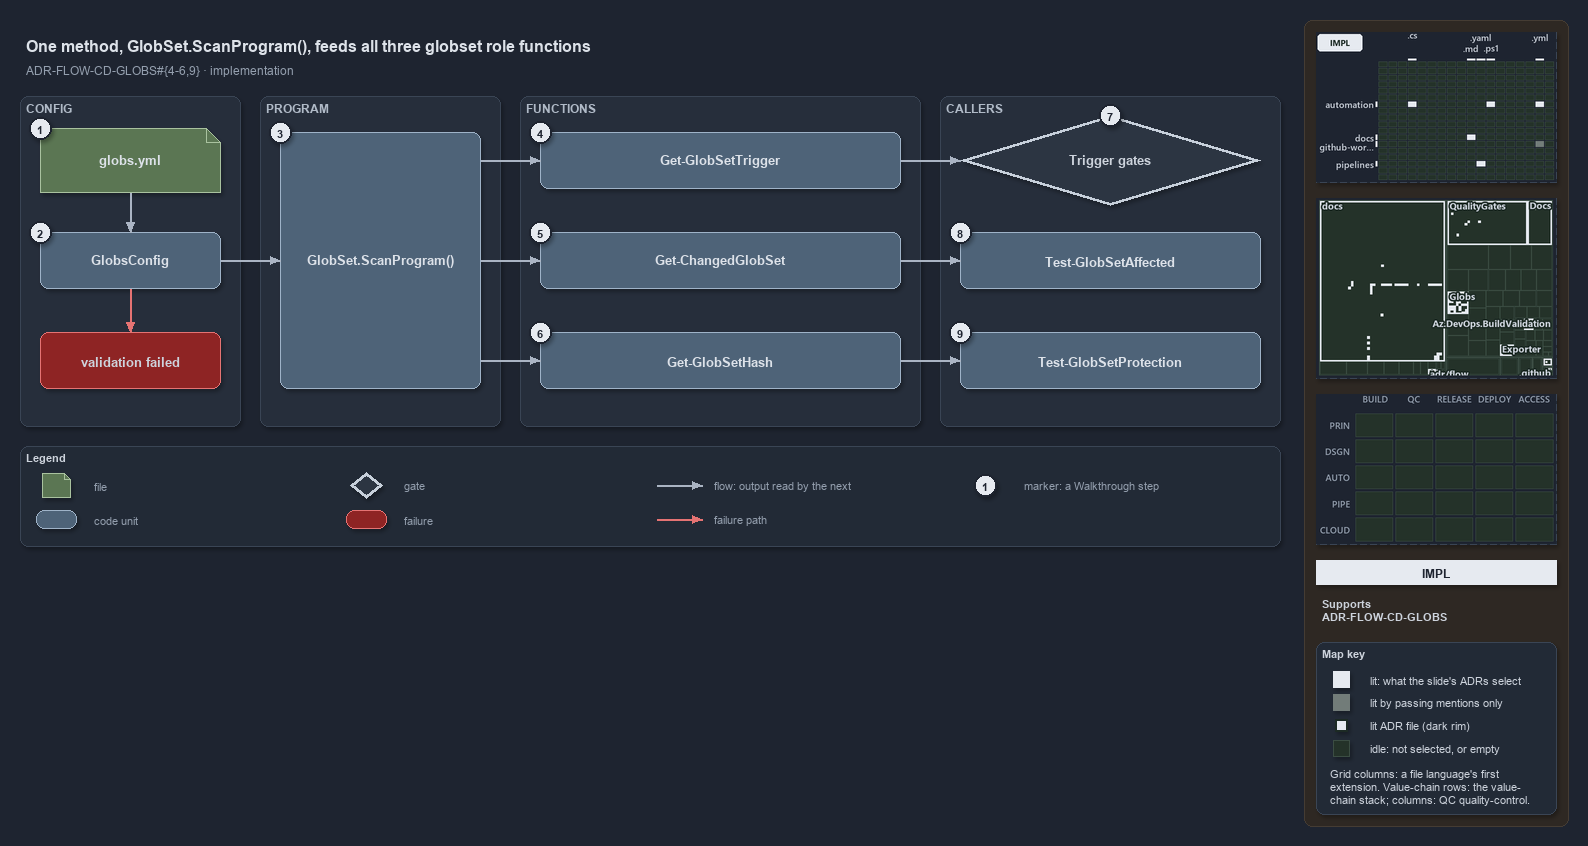

The diagram above was exported from draw.io. Its source (the exported page's mxGraphModel, read from the mxfile embedded in the PNG):
<mxGraphModel dx="1024" dy="768" grid="0" gridSize="10" guides="1" tooltips="1" connect="1" arrows="1" fold="1" page="1" pageScale="1" pageWidth="1572" pageHeight="560" background="#1E2430" math="0" shadow="1">
  <root>
    <mxCell id="0" />
    <mxCell id="1" parent="0" />
    <mxCell id="sidebar-bg" value="" style="rounded=1;arcSize=2;html=1;fillColor=#2E2823;strokeColor=#453C33;shadow=0;" vertex="1" parent="1">
      <mxGeometry x="1304" y="4" width="264" height="806" as="geometry" />
    </mxCell>
    <mxCell id="title" value="One method, GlobSet.ScanProgram(), feeds all three globset role functions" style="text;html=1;align=left;verticalAlign=middle;fontSize=16;fontStyle=1;fontColor=#DDE2E9;" vertex="1" parent="1">
      <mxGeometry x="20" y="14" width="1260" height="30" as="geometry" />
    </mxCell>
    <mxCell id="subtitle" value="ADR-FLOW-CD-GLOBS#{4-6,9} &amp;#183; implementation" style="text;html=1;align=left;verticalAlign=middle;fontSize=12;fontColor=#949FAE;" vertex="1" parent="1">
      <mxGeometry x="20" y="44" width="1240" height="20" as="geometry" />
    </mxCell>
    <mxCell id="band-config" value="CONFIG" style="rounded=1;html=1;arcSize=3;fillColor=#262E3B;strokeColor=#3A4555;verticalAlign=top;align=left;spacingLeft=8;fontStyle=1;fontSize=12;fontColor=#B0BAC7;" vertex="1" parent="1">
      <mxGeometry x="20" y="80" width="220" height="330" as="geometry" />
    </mxCell>
    <mxCell id="band-program" value="PROGRAM" style="rounded=1;html=1;arcSize=3;fillColor=#262E3B;strokeColor=#3A4555;verticalAlign=top;align=left;spacingLeft=8;fontStyle=1;fontSize=12;fontColor=#B0BAC7;" vertex="1" parent="1">
      <mxGeometry x="260" y="80" width="240" height="330" as="geometry" />
    </mxCell>
    <mxCell id="band-functions" value="FUNCTIONS" style="rounded=1;html=1;arcSize=3;fillColor=#262E3B;strokeColor=#3A4555;verticalAlign=top;align=left;spacingLeft=8;fontStyle=1;fontSize=12;fontColor=#B0BAC7;" vertex="1" parent="1">
      <mxGeometry x="520" y="80" width="400" height="330" as="geometry" />
    </mxCell>
    <mxCell id="band-callers" value="CALLERS" style="rounded=1;html=1;arcSize=3;fillColor=#262E3B;strokeColor=#3A4555;verticalAlign=top;align=left;spacingLeft=8;fontStyle=1;fontSize=12;fontColor=#B0BAC7;" vertex="1" parent="1">
      <mxGeometry x="940" y="80" width="340" height="330" as="geometry" />
    </mxCell>
    <mxCell id="f-globs" value="&lt;b&gt;globs.yml&lt;/b&gt;" style="shape=note;size=14;whiteSpace=wrap;html=1;fontColor=#DDE2E9;fillColor=#5B7653;strokeColor=#A9C29F;fontSize=13;" vertex="1" parent="1">
      <mxGeometry x="40" y="112" width="180" height="64" as="geometry" />
    </mxCell>
    <mxCell id="c-globsconfig" value="&lt;b&gt;GlobsConfig&lt;/b&gt;" style="rounded=1;whiteSpace=wrap;html=1;fontColor=#DDE2E9;arcSize=20;fillColor=#4E6378;strokeColor=#9FB3C8;fontSize=13;" vertex="1" parent="1">
      <mxGeometry x="40" y="216" width="180" height="56" as="geometry" />
    </mxCell>
    <mxCell id="x-invalid" value="&lt;b&gt;validation failed&lt;/b&gt;" style="rounded=1;whiteSpace=wrap;html=1;arcSize=20;fillColor=#8E2424;strokeColor=#E57373;fontSize=13;" vertex="1" parent="1">
      <mxGeometry x="40" y="316" width="180" height="56" as="geometry" />
    </mxCell>
    <mxCell id="p-edge-globs-config-a" value="" style="text;html=1;strokeColor=none;fillColor=none;" vertex="1" parent="1">
      <mxGeometry x="130" y="176" width="1" height="1" as="geometry" />
    </mxCell>
    <mxCell id="p-edge-globs-config-b" value="" style="text;html=1;strokeColor=none;fillColor=none;" vertex="1" parent="1">
      <mxGeometry x="130" y="216" width="1" height="1" as="geometry" />
    </mxCell>
    <mxCell id="edge-globs-config" value="" style="edgeStyle=orthogonalEdgeStyle;rounded=1;html=1;fontSize=11;endArrow=block;strokeColor=#AAB4C3;fontColor=#CDD3DC;shadow=0;" edge="1" parent="1" source="p-edge-globs-config-a" target="p-edge-globs-config-b">
      <mxGeometry relative="1" as="geometry" />
    </mxCell>
    <mxCell id="p-edge-config-invalid-a" value="" style="text;html=1;strokeColor=none;fillColor=none;" vertex="1" parent="1">
      <mxGeometry x="130" y="272" width="1" height="1" as="geometry" />
    </mxCell>
    <mxCell id="p-edge-config-invalid-b" value="" style="text;html=1;strokeColor=none;fillColor=none;" vertex="1" parent="1">
      <mxGeometry x="130" y="316" width="1" height="1" as="geometry" />
    </mxCell>
    <mxCell id="edge-config-invalid" value="" style="edgeStyle=orthogonalEdgeStyle;rounded=1;html=1;fontSize=11;endArrow=block;strokeColor=#E57373;fontColor=#CDD3DC;shadow=0;" edge="1" parent="1" source="p-edge-config-invalid-a" target="p-edge-config-invalid-b">
      <mxGeometry relative="1" as="geometry" />
    </mxCell>
    <mxCell id="c-program" value="&lt;b&gt;GlobSet.ScanProgram()&lt;/b&gt;" style="rounded=1;whiteSpace=wrap;html=1;fontColor=#DDE2E9;arcSize=20;fillColor=#4E6378;strokeColor=#9FB3C8;fontSize=13;" vertex="1" parent="1">
      <mxGeometry x="280" y="116" width="200" height="256" as="geometry" />
    </mxCell>
    <mxCell id="p-edge-config-program-a" value="" style="text;html=1;strokeColor=none;fillColor=none;" vertex="1" parent="1">
      <mxGeometry x="220" y="244" width="1" height="1" as="geometry" />
    </mxCell>
    <mxCell id="p-edge-config-program-b" value="" style="text;html=1;strokeColor=none;fillColor=none;" vertex="1" parent="1">
      <mxGeometry x="280" y="244" width="1" height="1" as="geometry" />
    </mxCell>
    <mxCell id="edge-config-program" value="" style="edgeStyle=orthogonalEdgeStyle;rounded=1;html=1;fontSize=11;endArrow=block;strokeColor=#AAB4C3;fontColor=#CDD3DC;shadow=0;" edge="1" parent="1" source="p-edge-config-program-a" target="p-edge-config-program-b">
      <mxGeometry relative="1" as="geometry" />
    </mxCell>
    <mxCell id="c-fn-1" value="&lt;b&gt;Get-GlobSetTrigger&lt;/b&gt;" style="rounded=1;whiteSpace=wrap;html=1;fontColor=#DDE2E9;arcSize=20;fillColor=#4E6378;strokeColor=#9FB3C8;fontSize=13;" vertex="1" parent="1">
      <mxGeometry x="540" y="116" width="360" height="56" as="geometry" />
    </mxCell>
    <mxCell id="p-edge-program-fn-1-a" value="" style="text;html=1;strokeColor=none;fillColor=none;" vertex="1" parent="1">
      <mxGeometry x="480" y="144" width="1" height="1" as="geometry" />
    </mxCell>
    <mxCell id="p-edge-program-fn-1-b" value="" style="text;html=1;strokeColor=none;fillColor=none;" vertex="1" parent="1">
      <mxGeometry x="540" y="144" width="1" height="1" as="geometry" />
    </mxCell>
    <mxCell id="edge-program-fn-1" value="" style="edgeStyle=orthogonalEdgeStyle;rounded=1;html=1;fontSize=11;endArrow=block;strokeColor=#AAB4C3;fontColor=#CDD3DC;shadow=0;" edge="1" parent="1" source="p-edge-program-fn-1-a" target="p-edge-program-fn-1-b">
      <mxGeometry relative="1" as="geometry" />
    </mxCell>
    <mxCell id="c-fn-2" value="&lt;b&gt;Get-ChangedGlobSet&lt;/b&gt;" style="rounded=1;whiteSpace=wrap;html=1;fontColor=#DDE2E9;arcSize=20;fillColor=#4E6378;strokeColor=#9FB3C8;fontSize=13;" vertex="1" parent="1">
      <mxGeometry x="540" y="216" width="360" height="56" as="geometry" />
    </mxCell>
    <mxCell id="p-edge-program-fn-2-a" value="" style="text;html=1;strokeColor=none;fillColor=none;" vertex="1" parent="1">
      <mxGeometry x="480" y="244" width="1" height="1" as="geometry" />
    </mxCell>
    <mxCell id="p-edge-program-fn-2-b" value="" style="text;html=1;strokeColor=none;fillColor=none;" vertex="1" parent="1">
      <mxGeometry x="540" y="244" width="1" height="1" as="geometry" />
    </mxCell>
    <mxCell id="edge-program-fn-2" value="" style="edgeStyle=orthogonalEdgeStyle;rounded=1;html=1;fontSize=11;endArrow=block;strokeColor=#AAB4C3;fontColor=#CDD3DC;shadow=0;" edge="1" parent="1" source="p-edge-program-fn-2-a" target="p-edge-program-fn-2-b">
      <mxGeometry relative="1" as="geometry" />
    </mxCell>
    <mxCell id="c-fn-3" value="&lt;b&gt;Get-GlobSetHash&lt;/b&gt;" style="rounded=1;whiteSpace=wrap;html=1;fontColor=#DDE2E9;arcSize=20;fillColor=#4E6378;strokeColor=#9FB3C8;fontSize=13;" vertex="1" parent="1">
      <mxGeometry x="540" y="316" width="360" height="56" as="geometry" />
    </mxCell>
    <mxCell id="p-edge-program-fn-3-a" value="" style="text;html=1;strokeColor=none;fillColor=none;" vertex="1" parent="1">
      <mxGeometry x="480" y="344" width="1" height="1" as="geometry" />
    </mxCell>
    <mxCell id="p-edge-program-fn-3-b" value="" style="text;html=1;strokeColor=none;fillColor=none;" vertex="1" parent="1">
      <mxGeometry x="540" y="344" width="1" height="1" as="geometry" />
    </mxCell>
    <mxCell id="edge-program-fn-3" value="" style="edgeStyle=orthogonalEdgeStyle;rounded=1;html=1;fontSize=11;endArrow=block;strokeColor=#AAB4C3;fontColor=#CDD3DC;shadow=0;" edge="1" parent="1" source="p-edge-program-fn-3-a" target="p-edge-program-fn-3-b">
      <mxGeometry relative="1" as="geometry" />
    </mxCell>
    <mxCell id="g-trigger" value="&lt;b&gt;Trigger gates&lt;/b&gt;" style="rhombus;whiteSpace=wrap;html=1;fillColor=#2C3542;strokeColor=#C7D0DB;strokeWidth=3;fontSize=13;fontColor=#CDD3DC;" vertex="1" parent="1">
      <mxGeometry x="960" y="99" width="300" height="90" as="geometry" />
    </mxCell>
    <mxCell id="c-affected" value="&lt;b&gt;Test-GlobSetAffected&lt;/b&gt;" style="rounded=1;whiteSpace=wrap;html=1;fontColor=#DDE2E9;arcSize=20;fillColor=#4E6378;strokeColor=#9FB3C8;fontSize=13;" vertex="1" parent="1">
      <mxGeometry x="960" y="216" width="300" height="56" as="geometry" />
    </mxCell>
    <mxCell id="c-protection" value="&lt;b&gt;Test-GlobSetProtection&lt;/b&gt;" style="rounded=1;whiteSpace=wrap;html=1;fontColor=#DDE2E9;arcSize=20;fillColor=#4E6378;strokeColor=#9FB3C8;fontSize=13;" vertex="1" parent="1">
      <mxGeometry x="960" y="316" width="300" height="56" as="geometry" />
    </mxCell>
    <mxCell id="p-edge-fn-caller-1-a" value="" style="text;html=1;strokeColor=none;fillColor=none;" vertex="1" parent="1">
      <mxGeometry x="900" y="144" width="1" height="1" as="geometry" />
    </mxCell>
    <mxCell id="p-edge-fn-caller-1-b" value="" style="text;html=1;strokeColor=none;fillColor=none;" vertex="1" parent="1">
      <mxGeometry x="960" y="144" width="1" height="1" as="geometry" />
    </mxCell>
    <mxCell id="edge-fn-caller-1" value="" style="edgeStyle=orthogonalEdgeStyle;rounded=1;html=1;fontSize=11;endArrow=block;strokeColor=#AAB4C3;fontColor=#CDD3DC;shadow=0;" edge="1" parent="1" source="p-edge-fn-caller-1-a" target="p-edge-fn-caller-1-b">
      <mxGeometry relative="1" as="geometry" />
    </mxCell>
    <mxCell id="p-edge-fn-caller-2-a" value="" style="text;html=1;strokeColor=none;fillColor=none;" vertex="1" parent="1">
      <mxGeometry x="900" y="244" width="1" height="1" as="geometry" />
    </mxCell>
    <mxCell id="p-edge-fn-caller-2-b" value="" style="text;html=1;strokeColor=none;fillColor=none;" vertex="1" parent="1">
      <mxGeometry x="960" y="244" width="1" height="1" as="geometry" />
    </mxCell>
    <mxCell id="edge-fn-caller-2" value="" style="edgeStyle=orthogonalEdgeStyle;rounded=1;html=1;fontSize=11;endArrow=block;strokeColor=#AAB4C3;fontColor=#CDD3DC;shadow=0;" edge="1" parent="1" source="p-edge-fn-caller-2-a" target="p-edge-fn-caller-2-b">
      <mxGeometry relative="1" as="geometry" />
    </mxCell>
    <mxCell id="p-edge-fn-caller-3-a" value="" style="text;html=1;strokeColor=none;fillColor=none;" vertex="1" parent="1">
      <mxGeometry x="900" y="344" width="1" height="1" as="geometry" />
    </mxCell>
    <mxCell id="p-edge-fn-caller-3-b" value="" style="text;html=1;strokeColor=none;fillColor=none;" vertex="1" parent="1">
      <mxGeometry x="960" y="344" width="1" height="1" as="geometry" />
    </mxCell>
    <mxCell id="edge-fn-caller-3" value="" style="edgeStyle=orthogonalEdgeStyle;rounded=1;html=1;fontSize=11;endArrow=block;strokeColor=#AAB4C3;fontColor=#CDD3DC;shadow=0;" edge="1" parent="1" source="p-edge-fn-caller-3-a" target="p-edge-fn-caller-3-b">
      <mxGeometry relative="1" as="geometry" />
    </mxCell>
    <mxCell id="mark-1" value="1" style="ellipse;html=1;fillColor=#E6EAF0;strokeColor=#1E2430;strokeWidth=2;fontColor=#1E2430;fontStyle=1;fontSize=11;" vertex="1" parent="1">
      <mxGeometry x="29" y="101" width="22" height="22" as="geometry" />
    </mxCell>
    <mxCell id="mark-2" value="2" style="ellipse;html=1;fillColor=#E6EAF0;strokeColor=#1E2430;strokeWidth=2;fontColor=#1E2430;fontStyle=1;fontSize=11;" vertex="1" parent="1">
      <mxGeometry x="29" y="205" width="22" height="22" as="geometry" />
    </mxCell>
    <mxCell id="mark-3" value="3" style="ellipse;html=1;fillColor=#E6EAF0;strokeColor=#1E2430;strokeWidth=2;fontColor=#1E2430;fontStyle=1;fontSize=11;" vertex="1" parent="1">
      <mxGeometry x="269" y="105" width="22" height="22" as="geometry" />
    </mxCell>
    <mxCell id="mark-4" value="4" style="ellipse;html=1;fillColor=#E6EAF0;strokeColor=#1E2430;strokeWidth=2;fontColor=#1E2430;fontStyle=1;fontSize=11;" vertex="1" parent="1">
      <mxGeometry x="529" y="105" width="22" height="22" as="geometry" />
    </mxCell>
    <mxCell id="mark-5" value="5" style="ellipse;html=1;fillColor=#E6EAF0;strokeColor=#1E2430;strokeWidth=2;fontColor=#1E2430;fontStyle=1;fontSize=11;" vertex="1" parent="1">
      <mxGeometry x="529" y="205" width="22" height="22" as="geometry" />
    </mxCell>
    <mxCell id="mark-6" value="6" style="ellipse;html=1;fillColor=#E6EAF0;strokeColor=#1E2430;strokeWidth=2;fontColor=#1E2430;fontStyle=1;fontSize=11;" vertex="1" parent="1">
      <mxGeometry x="529" y="305" width="22" height="22" as="geometry" />
    </mxCell>
    <mxCell id="mark-7" value="7" style="ellipse;html=1;fillColor=#E6EAF0;strokeColor=#1E2430;strokeWidth=2;fontColor=#1E2430;fontStyle=1;fontSize=11;" vertex="1" parent="1">
      <mxGeometry x="1099" y="88" width="22" height="22" as="geometry" />
    </mxCell>
    <mxCell id="mark-8" value="8" style="ellipse;html=1;fillColor=#E6EAF0;strokeColor=#1E2430;strokeWidth=2;fontColor=#1E2430;fontStyle=1;fontSize=11;" vertex="1" parent="1">
      <mxGeometry x="949" y="205" width="22" height="22" as="geometry" />
    </mxCell>
    <mxCell id="mark-9" value="9" style="ellipse;html=1;fillColor=#E6EAF0;strokeColor=#1E2430;strokeWidth=2;fontColor=#1E2430;fontStyle=1;fontSize=11;" vertex="1" parent="1">
      <mxGeometry x="949" y="305" width="22" height="22" as="geometry" />
    </mxCell>
    <mxCell id="legend" value="&lt;b&gt;Legend&lt;/b&gt;" style="rounded=1;whiteSpace=wrap;html=1;arcSize=6;fillColor=#222A36;strokeColor=#3A4555;align=left;verticalAlign=top;spacing=8;fontSize=11;fontColor=#CDD3DC;" vertex="1" parent="1">
      <mxGeometry x="20" y="430" width="1260" height="100" as="geometry" />
    </mxCell>
    <mxCell id="legend-1" value="" style="shape=note;size=6;whiteSpace=wrap;html=1;fontColor=#DDE2E9;fillColor=#5B7653;strokeColor=#A9C29F;" vertex="1" parent="1">
      <mxGeometry x="42" y="457" width="28" height="24" as="geometry" />
    </mxCell>
    <mxCell id="legend-1-text" value="file" style="text;html=1;align=left;verticalAlign=middle;fontSize=11;fontColor=#949FAE;" vertex="1" parent="1">
      <mxGeometry x="88" y="459" width="250" height="20" as="geometry" />
    </mxCell>
    <mxCell id="legend-2" value="" style="rounded=1;whiteSpace=wrap;html=1;fontColor=#DDE2E9;arcSize=20;fillColor=#4E6378;strokeColor=#9FB3C8;" vertex="1" parent="1">
      <mxGeometry x="36" y="494" width="40" height="18" as="geometry" />
    </mxCell>
    <mxCell id="legend-2-text" value="code unit" style="text;html=1;align=left;verticalAlign=middle;fontSize=11;fontColor=#949FAE;" vertex="1" parent="1">
      <mxGeometry x="88" y="493" width="250" height="20" as="geometry" />
    </mxCell>
    <mxCell id="legend-3" value="" style="rhombus;whiteSpace=wrap;html=1;fillColor=#2C3542;strokeColor=#C7D0DB;strokeWidth=3;fontColor=#CDD3DC;" vertex="1" parent="1">
      <mxGeometry x="350" y="456" width="32" height="26" as="geometry" />
    </mxCell>
    <mxCell id="legend-3-text" value="gate" style="text;html=1;align=left;verticalAlign=middle;fontSize=11;fontColor=#949FAE;" vertex="1" parent="1">
      <mxGeometry x="398" y="459" width="250" height="20" as="geometry" />
    </mxCell>
    <mxCell id="legend-4" value="" style="rounded=1;whiteSpace=wrap;html=1;arcSize=20;fillColor=#8E2424;strokeColor=#E57373;" vertex="1" parent="1">
      <mxGeometry x="346" y="494" width="40" height="18" as="geometry" />
    </mxCell>
    <mxCell id="legend-4-text" value="failure" style="text;html=1;align=left;verticalAlign=middle;fontSize=11;fontColor=#949FAE;" vertex="1" parent="1">
      <mxGeometry x="398" y="493" width="250" height="20" as="geometry" />
    </mxCell>
    <mxCell id="p-legend-5-a" value="" style="text;html=1;strokeColor=none;fillColor=none;" vertex="1" parent="1">
      <mxGeometry x="656" y="469" width="1" height="1" as="geometry" />
    </mxCell>
    <mxCell id="p-legend-5-b" value="" style="text;html=1;strokeColor=none;fillColor=none;" vertex="1" parent="1">
      <mxGeometry x="702" y="469" width="1" height="1" as="geometry" />
    </mxCell>
    <mxCell id="legend-5" value="" style="edgeStyle=orthogonalEdgeStyle;rounded=1;html=1;fontSize=11;endArrow=block;strokeColor=#AAB4C3;fontColor=#CDD3DC;shadow=0;" edge="1" parent="1" source="p-legend-5-a" target="p-legend-5-b">
      <mxGeometry relative="1" as="geometry" />
    </mxCell>
    <mxCell id="legend-5-text" value="flow: output read by the next" style="text;html=1;align=left;verticalAlign=middle;fontSize=11;fontColor=#949FAE;" vertex="1" parent="1">
      <mxGeometry x="708" y="459" width="250" height="20" as="geometry" />
    </mxCell>
    <mxCell id="p-legend-6-a" value="" style="text;html=1;strokeColor=none;fillColor=none;" vertex="1" parent="1">
      <mxGeometry x="656" y="503" width="1" height="1" as="geometry" />
    </mxCell>
    <mxCell id="p-legend-6-b" value="" style="text;html=1;strokeColor=none;fillColor=none;" vertex="1" parent="1">
      <mxGeometry x="702" y="503" width="1" height="1" as="geometry" />
    </mxCell>
    <mxCell id="legend-6" value="" style="edgeStyle=orthogonalEdgeStyle;rounded=1;html=1;fontSize=11;endArrow=block;strokeColor=#E57373;fontColor=#CDD3DC;shadow=0;" edge="1" parent="1" source="p-legend-6-a" target="p-legend-6-b">
      <mxGeometry relative="1" as="geometry" />
    </mxCell>
    <mxCell id="legend-6-text" value="failure path" style="text;html=1;align=left;verticalAlign=middle;fontSize=11;fontColor=#949FAE;" vertex="1" parent="1">
      <mxGeometry x="708" y="493" width="250" height="20" as="geometry" />
    </mxCell>
    <mxCell id="legend-7" value="1" style="ellipse;html=1;fillColor=#E6EAF0;strokeColor=#1E2430;strokeWidth=2;fontColor=#1E2430;fontStyle=1;fontSize=11;" vertex="1" parent="1">
      <mxGeometry x="974" y="458" width="22" height="22" as="geometry" />
    </mxCell>
    <mxCell id="legend-7-text" value="marker: a Walkthrough step" style="text;html=1;align=left;verticalAlign=middle;fontSize=11;fontColor=#949FAE;" vertex="1" parent="1">
      <mxGeometry x="1018" y="459" width="250" height="20" as="geometry" />
    </mxCell>
    <mxCell id="minimap-grid" value="" style="shape=image;html=1;imageAspect=0;aspect=fixed;verticalLabelPosition=bottom;strokeColor=#3A4555;dashed=1;fillColor=#222A36;image=data:image/png,(base64 omitted: 12432 chars);" vertex="1" parent="1">
      <mxGeometry x="1316" y="16" width="240" height="150" as="geometry" />
    </mxCell>
    <mxCell id="minimap-tree" value="" style="shape=image;html=1;imageAspect=0;aspect=fixed;verticalLabelPosition=bottom;strokeColor=#3A4555;dashed=1;fillColor=#222A36;image=data:image/png,(base64 omitted: 24644 chars);" vertex="1" parent="1">
      <mxGeometry x="1316" y="182" width="240" height="180" as="geometry" />
    </mxCell>
    <mxCell id="minimap-chain" value="" style="shape=image;html=1;imageAspect=0;aspect=fixed;verticalLabelPosition=bottom;strokeColor=#3A4555;dashed=1;fillColor=#222A36;image=data:image/png,(base64 omitted: 11912 chars);" vertex="1" parent="1">
      <mxGeometry x="1316" y="378" width="240" height="150" as="geometry" />
    </mxCell>
    <mxCell id="lens-badge" value="IMPL" style="rounded=0;whiteSpace=wrap;html=1;align=center;verticalAlign=middle;fontSize=12;fontStyle=1;fontColor=#1E2430;fillColor=#E6EAF0;strokeColor=none;" vertex="1" parent="1">
      <mxGeometry x="1316" y="544" width="240" height="24" as="geometry" />
    </mxCell>
    <mxCell id="supports" value="&lt;b&gt;Supports&lt;/b&gt;&lt;br&gt;ADR-FLOW-CD-GLOBS" style="text;html=1;whiteSpace=wrap;align=left;verticalAlign=top;fontSize=11;fontColor=#CDD3DC;" vertex="1" parent="1">
      <mxGeometry x="1316" y="576" width="240" height="38" as="geometry" />
    </mxCell>
    <mxCell id="mapkey" value="&lt;b&gt;Map key&lt;/b&gt;" style="rounded=1;arcSize=6;whiteSpace=wrap;html=1;align=left;verticalAlign=top;fontSize=11;fontColor=#CDD3DC;fillColor=#222A36;strokeColor=#3A4555;spacingLeft=8;spacingTop=2;" vertex="1" parent="1">
      <mxGeometry x="1316" y="626" width="240" height="172" as="geometry" />
    </mxCell>
    <mxCell id="mapkey-lit" value="" style="rounded=0;html=1;fillColor=#E6EAF0;strokeColor=#E6EAF0;" vertex="1" parent="1">
      <mxGeometry x="1333.0" y="655.0" width="16" height="16" as="geometry" />
    </mxCell>
    <mxCell id="mapkey-lit-text" value="lit: what the slide's ADRs select" style="text;html=1;align=left;verticalAlign=middle;fontSize=11;fontColor=#CDD3DC;" vertex="1" parent="1">
      <mxGeometry x="1364" y="653" width="184" height="20" as="geometry" />
    </mxCell>
    <mxCell id="mapkey-touched" value="" style="rounded=0;html=1;fillColor=#727C79;strokeColor=#727C79;" vertex="1" parent="1">
      <mxGeometry x="1333.0" y="678.0" width="16" height="16" as="geometry" />
    </mxCell>
    <mxCell id="mapkey-touched-text" value="lit by passing mentions only" style="text;html=1;align=left;verticalAlign=middle;fontSize=11;fontColor=#CDD3DC;" vertex="1" parent="1">
      <mxGeometry x="1364" y="676" width="184" height="20" as="geometry" />
    </mxCell>
    <mxCell id="mapkey-adr" value="" style="rounded=0;html=1;fillColor=#E6EAF0;strokeColor=#1C2A24;strokeWidth=2;" vertex="1" parent="1">
      <mxGeometry x="1335.0" y="703.0" width="12" height="12" as="geometry" />
    </mxCell>
    <mxCell id="mapkey-adr-text" value="lit ADR file (dark rim)" style="text;html=1;align=left;verticalAlign=middle;fontSize=11;fontColor=#CDD3DC;" vertex="1" parent="1">
      <mxGeometry x="1364" y="699" width="184" height="20" as="geometry" />
    </mxCell>
    <mxCell id="mapkey-idle" value="" style="rounded=0;html=1;fillColor=#243229;strokeColor=#3B4D43;" vertex="1" parent="1">
      <mxGeometry x="1333.0" y="724.0" width="16" height="16" as="geometry" />
    </mxCell>
    <mxCell id="mapkey-idle-text" value="idle: not selected, or empty" style="text;html=1;align=left;verticalAlign=middle;fontSize=11;fontColor=#CDD3DC;" vertex="1" parent="1">
      <mxGeometry x="1364" y="722" width="184" height="20" as="geometry" />
    </mxCell>
    <mxCell id="mapkey-codes" value="Grid columns: a file language's first&lt;br&gt;extension. Value-chain rows: the value-&lt;br&gt;chain stack; columns: QC quality-control." style="text;html=1;align=left;verticalAlign=top;whiteSpace=wrap;fontSize=11;fontColor=#CDD3DC;" vertex="1" parent="1">
      <mxGeometry x="1324" y="746" width="224" height="46" as="geometry" />
    </mxCell>
  </root>
</mxGraphModel>